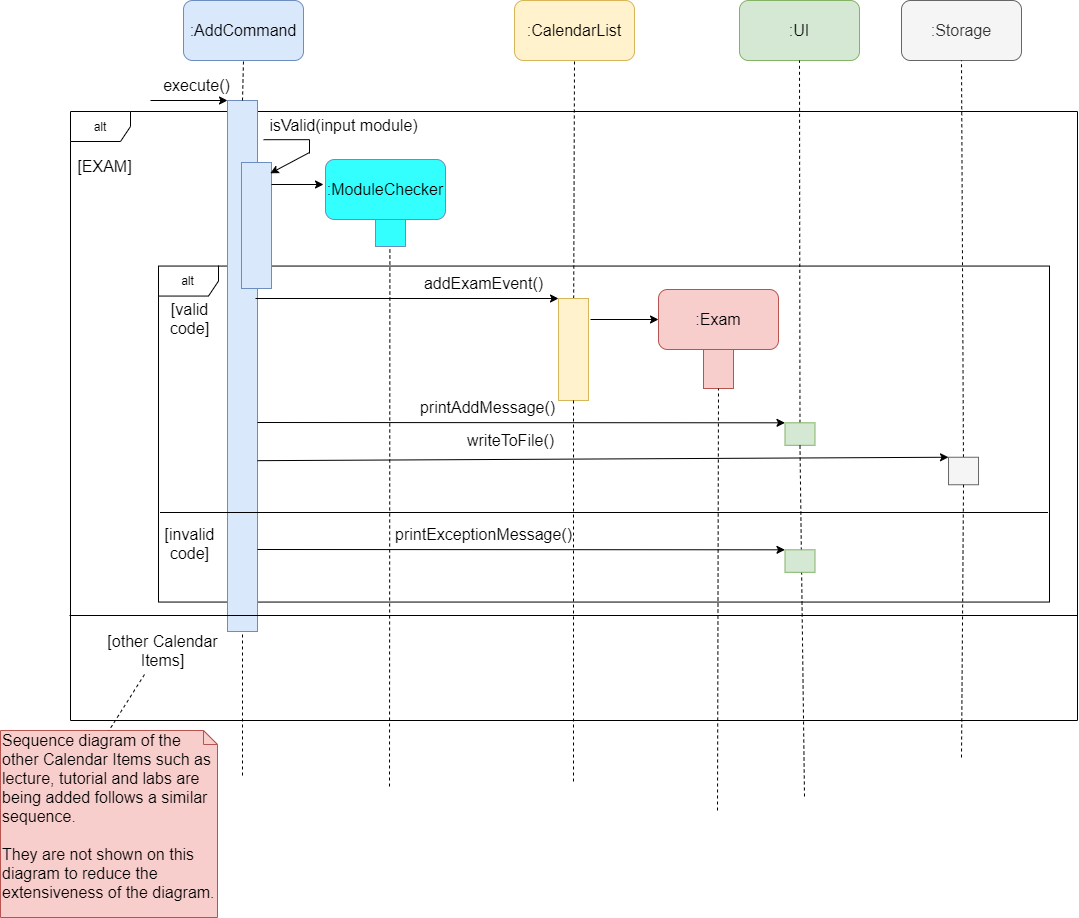

The diagram above was exported from draw.io. Its source (the exported page's mxGraphModel, read from the mxfile embedded in the PNG):
<mxGraphModel dx="2103" dy="687" grid="0" gridSize="10" guides="1" tooltips="1" connect="1" arrows="1" fold="1" page="0" pageScale="1" pageWidth="850" pageHeight="1100" math="0" shadow="0">
  <root>
    <mxCell id="GLo4l1UDiiBAQGJAd0qn-0" />
    <mxCell id="GLo4l1UDiiBAQGJAd0qn-1" parent="GLo4l1UDiiBAQGJAd0qn-0" />
    <mxCell id="PPjjNiGe0P2OmNVt3sf4-3" value="alt" style="shape=umlFrame;whiteSpace=wrap;html=1;" vertex="1" parent="GLo4l1UDiiBAQGJAd0qn-1">
      <mxGeometry x="108" y="365.56" width="891" height="336" as="geometry" />
    </mxCell>
    <mxCell id="GLo4l1UDiiBAQGJAd0qn-2" value="alt" style="shape=umlFrame;whiteSpace=wrap;html=1;" vertex="1" parent="GLo4l1UDiiBAQGJAd0qn-1">
      <mxGeometry x="20" y="211" width="1007" height="609" as="geometry" />
    </mxCell>
    <mxCell id="GLo4l1UDiiBAQGJAd0qn-3" value="&lt;font style=&quot;font-size: 16px&quot;&gt;:AddCommand&lt;/font&gt;" style="rounded=1;whiteSpace=wrap;html=1;fillColor=#dae8fc;strokeColor=#6c8ebf;" vertex="1" parent="GLo4l1UDiiBAQGJAd0qn-1">
      <mxGeometry x="133" y="100" width="120" height="60" as="geometry" />
    </mxCell>
    <mxCell id="GLo4l1UDiiBAQGJAd0qn-4" value="" style="rounded=0;whiteSpace=wrap;html=1;fontSize=16;fillColor=#dae8fc;strokeColor=#6c8ebf;" vertex="1" parent="GLo4l1UDiiBAQGJAd0qn-1">
      <mxGeometry x="177" y="200" width="30" height="531" as="geometry" />
    </mxCell>
    <mxCell id="GLo4l1UDiiBAQGJAd0qn-5" value="&lt;font style=&quot;font-size: 16px&quot;&gt;:CalendarList&lt;/font&gt;" style="rounded=1;whiteSpace=wrap;html=1;fillColor=#fff2cc;strokeColor=#d6b656;" vertex="1" parent="GLo4l1UDiiBAQGJAd0qn-1">
      <mxGeometry x="464" y="100" width="120" height="60" as="geometry" />
    </mxCell>
    <mxCell id="GLo4l1UDiiBAQGJAd0qn-6" value="" style="endArrow=none;dashed=1;html=1;entryX=0.5;entryY=1;entryDx=0;entryDy=0;exitX=0.5;exitY=0;exitDx=0;exitDy=0;" edge="1" parent="GLo4l1UDiiBAQGJAd0qn-1" source="GLo4l1UDiiBAQGJAd0qn-4" target="GLo4l1UDiiBAQGJAd0qn-3">
      <mxGeometry width="50" height="50" relative="1" as="geometry">
        <mxPoint x="393" y="294" as="sourcePoint" />
        <mxPoint x="393" y="160" as="targetPoint" />
      </mxGeometry>
    </mxCell>
    <mxCell id="GLo4l1UDiiBAQGJAd0qn-7" value="" style="endArrow=none;dashed=1;html=1;entryX=0.5;entryY=1;entryDx=0;entryDy=0;" edge="1" parent="GLo4l1UDiiBAQGJAd0qn-1" target="GLo4l1UDiiBAQGJAd0qn-4">
      <mxGeometry width="50" height="50" relative="1" as="geometry">
        <mxPoint x="192" y="875" as="sourcePoint" />
        <mxPoint x="249" y="193" as="targetPoint" />
      </mxGeometry>
    </mxCell>
    <mxCell id="GLo4l1UDiiBAQGJAd0qn-8" value="" style="endArrow=none;dashed=1;html=1;entryX=0.5;entryY=1;entryDx=0;entryDy=0;" edge="1" parent="GLo4l1UDiiBAQGJAd0qn-1" source="GLo4l1UDiiBAQGJAd0qn-16" target="GLo4l1UDiiBAQGJAd0qn-5">
      <mxGeometry width="50" height="50" relative="1" as="geometry">
        <mxPoint x="524" y="772" as="sourcePoint" />
        <mxPoint x="324" y="170" as="targetPoint" />
      </mxGeometry>
    </mxCell>
    <mxCell id="GLo4l1UDiiBAQGJAd0qn-9" value="" style="endArrow=classic;html=1;fontSize=16;entryX=0;entryY=0;entryDx=0;entryDy=0;" edge="1" parent="GLo4l1UDiiBAQGJAd0qn-1" target="GLo4l1UDiiBAQGJAd0qn-4">
      <mxGeometry width="50" height="50" relative="1" as="geometry">
        <mxPoint x="100" y="200" as="sourcePoint" />
        <mxPoint x="195" y="203.0000000000001" as="targetPoint" />
      </mxGeometry>
    </mxCell>
    <mxCell id="GLo4l1UDiiBAQGJAd0qn-10" value="execute()" style="text;html=1;resizable=0;points=[];;align=center;verticalAlign=middle;labelBackgroundColor=none;rounded=0;shadow=0;strokeWidth=1;fontSize=16;" vertex="1" connectable="0" parent="GLo4l1UDiiBAQGJAd0qn-1">
      <mxGeometry x="1" y="10" as="geometry">
        <mxPoint x="144" y="174" as="offset" />
      </mxGeometry>
    </mxCell>
    <mxCell id="GLo4l1UDiiBAQGJAd0qn-11" value="[EXAM]" style="text;html=1;resizable=0;points=[];;align=center;verticalAlign=middle;labelBackgroundColor=none;rounded=0;shadow=0;strokeWidth=1;fontSize=16;" vertex="1" connectable="0" parent="GLo4l1UDiiBAQGJAd0qn-1">
      <mxGeometry x="-91" y="91" as="geometry">
        <mxPoint x="144" y="174" as="offset" />
      </mxGeometry>
    </mxCell>
    <mxCell id="GLo4l1UDiiBAQGJAd0qn-12" value="" style="rounded=0;whiteSpace=wrap;html=1;fontSize=16;fillColor=#dae8fc;strokeColor=#6c8ebf;" vertex="1" parent="GLo4l1UDiiBAQGJAd0qn-1">
      <mxGeometry x="191" y="262" width="30" height="126" as="geometry" />
    </mxCell>
    <mxCell id="GLo4l1UDiiBAQGJAd0qn-13" value="" style="endArrow=classic;html=1;strokeColor=#000000;strokeWidth=1;fontSize=16;fontColor=#000000;entryX=0.96;entryY=0.086;entryDx=0;entryDy=0;entryPerimeter=0;" edge="1" parent="GLo4l1UDiiBAQGJAd0qn-1" target="GLo4l1UDiiBAQGJAd0qn-12">
      <mxGeometry width="50" height="50" relative="1" as="geometry">
        <mxPoint x="259" y="252" as="sourcePoint" />
        <mxPoint x="227" y="268.0000000000001" as="targetPoint" />
      </mxGeometry>
    </mxCell>
    <mxCell id="GLo4l1UDiiBAQGJAd0qn-14" value="" style="endArrow=none;html=1;strokeColor=#000000;strokeWidth=1;fontSize=16;fontColor=#000000;exitX=1.037;exitY=0.035;exitDx=0;exitDy=0;exitPerimeter=0;edgeStyle=orthogonalEdgeStyle;rounded=0;" edge="1" parent="GLo4l1UDiiBAQGJAd0qn-1">
      <mxGeometry width="50" height="50" relative="1" as="geometry">
        <mxPoint x="213.1099999999999" y="239.20000000000005" as="sourcePoint" />
        <mxPoint x="259" y="253" as="targetPoint" />
        <Array as="points">
          <mxPoint x="259" y="239" />
        </Array>
      </mxGeometry>
    </mxCell>
    <mxCell id="GLo4l1UDiiBAQGJAd0qn-15" value="isValid(input module)" style="text;html=1;resizable=0;points=[];;align=center;verticalAlign=middle;labelBackgroundColor=none;rounded=0;shadow=0;strokeWidth=1;fontSize=16;" vertex="1" connectable="0" parent="GLo4l1UDiiBAQGJAd0qn-1">
      <mxGeometry x="148" y="50" as="geometry">
        <mxPoint x="144" y="174" as="offset" />
      </mxGeometry>
    </mxCell>
    <mxCell id="GLo4l1UDiiBAQGJAd0qn-16" value="" style="rounded=0;whiteSpace=wrap;html=1;fontSize=16;fillColor=#fff2cc;strokeColor=#d6b656;" vertex="1" parent="GLo4l1UDiiBAQGJAd0qn-1">
      <mxGeometry x="508" y="398" width="30" height="102" as="geometry" />
    </mxCell>
    <mxCell id="GLo4l1UDiiBAQGJAd0qn-17" value="" style="endArrow=none;dashed=1;html=1;entryX=0.5;entryY=1;entryDx=0;entryDy=0;" edge="1" parent="GLo4l1UDiiBAQGJAd0qn-1" target="GLo4l1UDiiBAQGJAd0qn-16">
      <mxGeometry width="50" height="50" relative="1" as="geometry">
        <mxPoint x="523" y="881" as="sourcePoint" />
        <mxPoint x="523" y="183" as="targetPoint" />
      </mxGeometry>
    </mxCell>
    <mxCell id="GLo4l1UDiiBAQGJAd0qn-18" value="" style="endArrow=classic;html=1;fontSize=16;entryX=0;entryY=0;entryDx=0;entryDy=0;" edge="1" parent="GLo4l1UDiiBAQGJAd0qn-1" target="GLo4l1UDiiBAQGJAd0qn-16">
      <mxGeometry width="50" height="50" relative="1" as="geometry">
        <mxPoint x="205" y="398" as="sourcePoint" />
        <mxPoint x="377" y="302" as="targetPoint" />
      </mxGeometry>
    </mxCell>
    <mxCell id="GLo4l1UDiiBAQGJAd0qn-19" value="" style="endArrow=classic;html=1;fontSize=16;entryX=0;entryY=0.5;entryDx=0;entryDy=0;" edge="1" parent="GLo4l1UDiiBAQGJAd0qn-1" target="GLo4l1UDiiBAQGJAd0qn-20">
      <mxGeometry width="50" height="50" relative="1" as="geometry">
        <mxPoint x="540" y="419" as="sourcePoint" />
        <mxPoint x="630" y="301" as="targetPoint" />
      </mxGeometry>
    </mxCell>
    <mxCell id="GLo4l1UDiiBAQGJAd0qn-20" value=":Exam" style="rounded=1;whiteSpace=wrap;html=1;fillColor=#f8cecc;strokeColor=#b85450;fontSize=16;" vertex="1" parent="GLo4l1UDiiBAQGJAd0qn-1">
      <mxGeometry x="608" y="389" width="120" height="60" as="geometry" />
    </mxCell>
    <mxCell id="GLo4l1UDiiBAQGJAd0qn-21" value="" style="rounded=0;whiteSpace=wrap;html=1;fontSize=16;fillColor=#f8cecc;strokeColor=#b85450;" vertex="1" parent="GLo4l1UDiiBAQGJAd0qn-1">
      <mxGeometry x="653" y="449" width="30" height="39" as="geometry" />
    </mxCell>
    <mxCell id="GLo4l1UDiiBAQGJAd0qn-22" value=":UI" style="rounded=1;whiteSpace=wrap;html=1;fillColor=#d5e8d4;strokeColor=#82b366;fontSize=16;" vertex="1" parent="GLo4l1UDiiBAQGJAd0qn-1">
      <mxGeometry x="689" y="100" width="120" height="60" as="geometry" />
    </mxCell>
    <mxCell id="GLo4l1UDiiBAQGJAd0qn-23" value="" style="endArrow=classic;html=1;fontSize=16;entryX=0;entryY=0;entryDx=0;entryDy=0;" edge="1" parent="GLo4l1UDiiBAQGJAd0qn-1" target="GLo4l1UDiiBAQGJAd0qn-29">
      <mxGeometry width="50" height="50" relative="1" as="geometry">
        <mxPoint x="207" y="522" as="sourcePoint" />
        <mxPoint x="282.4899999999998" y="537.31" as="targetPoint" />
      </mxGeometry>
    </mxCell>
    <mxCell id="GLo4l1UDiiBAQGJAd0qn-24" value="printAddMessage()" style="text;html=1;resizable=0;points=[];;align=center;verticalAlign=middle;labelBackgroundColor=none;rounded=0;shadow=0;strokeWidth=1;fontSize=16;" vertex="1" connectable="0" parent="GLo4l1UDiiBAQGJAd0qn-1">
      <mxGeometry x="292" y="332.5" as="geometry">
        <mxPoint x="144" y="174" as="offset" />
      </mxGeometry>
    </mxCell>
    <mxCell id="GLo4l1UDiiBAQGJAd0qn-25" value="" style="endArrow=none;dashed=1;html=1;entryX=0.5;entryY=1;entryDx=0;entryDy=0;" edge="1" parent="GLo4l1UDiiBAQGJAd0qn-1" target="GLo4l1UDiiBAQGJAd0qn-21">
      <mxGeometry width="50" height="50" relative="1" as="geometry">
        <mxPoint x="667" y="910" as="sourcePoint" />
        <mxPoint x="533" y="193" as="targetPoint" />
      </mxGeometry>
    </mxCell>
    <mxCell id="GLo4l1UDiiBAQGJAd0qn-26" value=":Storage" style="rounded=1;whiteSpace=wrap;html=1;fillColor=#f5f5f5;strokeColor=#666666;fontColor=#333333;fontSize=16;" vertex="1" parent="GLo4l1UDiiBAQGJAd0qn-1">
      <mxGeometry x="851" y="100" width="120" height="60" as="geometry" />
    </mxCell>
    <mxCell id="GLo4l1UDiiBAQGJAd0qn-27" value="" style="endArrow=classic;html=1;fontSize=16;entryX=0;entryY=0;entryDx=0;entryDy=0;exitX=1.066;exitY=0.562;exitDx=0;exitDy=0;exitPerimeter=0;" edge="1" parent="GLo4l1UDiiBAQGJAd0qn-1" target="GLo4l1UDiiBAQGJAd0qn-31">
      <mxGeometry width="50" height="50" relative="1" as="geometry">
        <mxPoint x="207.00000000000048" y="560.1719999999998" as="sourcePoint" />
        <mxPoint x="895.02" y="561.75" as="targetPoint" />
      </mxGeometry>
    </mxCell>
    <mxCell id="GLo4l1UDiiBAQGJAd0qn-28" value="" style="endArrow=none;dashed=1;html=1;entryX=0.5;entryY=1;entryDx=0;entryDy=0;" edge="1" parent="GLo4l1UDiiBAQGJAd0qn-1" target="GLo4l1UDiiBAQGJAd0qn-22" source="GLo4l1UDiiBAQGJAd0qn-29">
      <mxGeometry width="50" height="50" relative="1" as="geometry">
        <mxPoint x="749" y="853" as="sourcePoint" />
        <mxPoint x="604" y="357" as="targetPoint" />
      </mxGeometry>
    </mxCell>
    <mxCell id="GLo4l1UDiiBAQGJAd0qn-30" value="" style="endArrow=none;dashed=1;html=1;entryX=0.5;entryY=1;entryDx=0;entryDy=0;" edge="1" parent="GLo4l1UDiiBAQGJAd0qn-1" target="GLo4l1UDiiBAQGJAd0qn-26" source="GLo4l1UDiiBAQGJAd0qn-31">
      <mxGeometry width="50" height="50" relative="1" as="geometry">
        <mxPoint x="911" y="857" as="sourcePoint" />
        <mxPoint x="759" y="170" as="targetPoint" />
      </mxGeometry>
    </mxCell>
    <mxCell id="GLo4l1UDiiBAQGJAd0qn-32" value="writeToFile()" style="text;html=1;resizable=0;points=[];;align=center;verticalAlign=middle;labelBackgroundColor=none;rounded=0;shadow=0;strokeWidth=1;fontSize=16;" vertex="1" connectable="0" parent="GLo4l1UDiiBAQGJAd0qn-1">
      <mxGeometry x="315" y="365" as="geometry">
        <mxPoint x="144" y="174" as="offset" />
      </mxGeometry>
    </mxCell>
    <mxCell id="GLo4l1UDiiBAQGJAd0qn-33" value="[other Calendar&lt;br&gt;Items]" style="text;html=1;resizable=0;points=[];;align=center;verticalAlign=middle;labelBackgroundColor=none;rounded=0;shadow=0;strokeWidth=1;fontSize=16;" vertex="1" connectable="0" parent="GLo4l1UDiiBAQGJAd0qn-1">
      <mxGeometry x="-33" y="575" as="geometry">
        <mxPoint x="144" y="174" as="offset" />
      </mxGeometry>
    </mxCell>
    <mxCell id="GLo4l1UDiiBAQGJAd0qn-34" value="" style="line;strokeWidth=1;fillColor=none;align=left;verticalAlign=middle;spacingTop=-1;spacingLeft=3;spacingRight=3;rotatable=0;labelPosition=right;points=[];portConstraint=eastwest;" vertex="1" parent="GLo4l1UDiiBAQGJAd0qn-1">
      <mxGeometry x="19" y="711" width="1008" height="8" as="geometry" />
    </mxCell>
    <mxCell id="GLo4l1UDiiBAQGJAd0qn-35" value="Sequence diagram of the other Calendar Items such as lecture, tutorial and labs are being added follows a similar sequence. &lt;br&gt;&lt;br&gt;They are not shown on this diagram to reduce the extensiveness of the diagram." style="shape=note;whiteSpace=wrap;html=1;size=14;verticalAlign=top;align=left;spacingTop=-6;labelBackgroundColor=none;fillColor=#f8cecc;fontSize=16;strokeColor=#b85450;" vertex="1" parent="GLo4l1UDiiBAQGJAd0qn-1">
      <mxGeometry x="-50" y="830" width="217" height="187" as="geometry" />
    </mxCell>
    <mxCell id="GLo4l1UDiiBAQGJAd0qn-36" value="" style="endArrow=none;dashed=1;html=1;entryX=0.5;entryY=0;entryDx=0;entryDy=0;entryPerimeter=0;" edge="1" parent="GLo4l1UDiiBAQGJAd0qn-1" target="GLo4l1UDiiBAQGJAd0qn-35">
      <mxGeometry width="50" height="50" relative="1" as="geometry">
        <mxPoint x="94" y="774" as="sourcePoint" />
        <mxPoint x="648" y="141" as="targetPoint" />
      </mxGeometry>
    </mxCell>
    <mxCell id="GLo4l1UDiiBAQGJAd0qn-37" value="addExamEvent()" style="text;html=1;resizable=0;points=[];;align=center;verticalAlign=middle;labelBackgroundColor=none;rounded=0;shadow=0;strokeWidth=1;fontSize=16;" vertex="1" connectable="0" parent="GLo4l1UDiiBAQGJAd0qn-1">
      <mxGeometry x="288" y="208" as="geometry">
        <mxPoint x="144" y="174" as="offset" />
      </mxGeometry>
    </mxCell>
    <mxCell id="UPaMIMPwZHMxofOjMHDh-0" value="&lt;font style=&quot;font-size: 16px&quot;&gt;:ModuleChecker&lt;/font&gt;" style="rounded=1;whiteSpace=wrap;html=1;fillColor=#33FFFF;strokeColor=#6c8ebf;" vertex="1" parent="GLo4l1UDiiBAQGJAd0qn-1">
      <mxGeometry x="275" y="259" width="120" height="60" as="geometry" />
    </mxCell>
    <mxCell id="UPaMIMPwZHMxofOjMHDh-1" value="" style="rounded=0;whiteSpace=wrap;html=1;fontSize=16;fillColor=#33FFFF;strokeColor=#6c8ebf;" vertex="1" parent="GLo4l1UDiiBAQGJAd0qn-1">
      <mxGeometry x="325" y="319" width="30" height="27" as="geometry" />
    </mxCell>
    <mxCell id="TlEJMXXABhf9Vr2kPaV5-1" value="" style="endArrow=classic;html=1;fontSize=16;" edge="1" parent="GLo4l1UDiiBAQGJAd0qn-1">
      <mxGeometry width="50" height="50" relative="1" as="geometry">
        <mxPoint x="221" y="284" as="sourcePoint" />
        <mxPoint x="273" y="284" as="targetPoint" />
      </mxGeometry>
    </mxCell>
    <mxCell id="GLo4l1UDiiBAQGJAd0qn-29" value="" style="rounded=0;whiteSpace=wrap;html=1;fontSize=16;fillColor=#d5e8d4;strokeColor=#82b366;" vertex="1" parent="GLo4l1UDiiBAQGJAd0qn-1">
      <mxGeometry x="734.49" y="522.31" width="30" height="22.5" as="geometry" />
    </mxCell>
    <mxCell id="PPjjNiGe0P2OmNVt3sf4-0" value="" style="endArrow=none;dashed=1;html=1;entryX=0.5;entryY=1;entryDx=0;entryDy=0;" edge="1" parent="GLo4l1UDiiBAQGJAd0qn-1" target="GLo4l1UDiiBAQGJAd0qn-29">
      <mxGeometry width="50" height="50" relative="1" as="geometry">
        <mxPoint x="754" y="896" as="sourcePoint" />
        <mxPoint x="749" y="160" as="targetPoint" />
      </mxGeometry>
    </mxCell>
    <mxCell id="PPjjNiGe0P2OmNVt3sf4-1" value="" style="endArrow=none;dashed=1;html=1;entryX=0.5;entryY=1;entryDx=0;entryDy=0;" edge="1" parent="GLo4l1UDiiBAQGJAd0qn-1">
      <mxGeometry width="50" height="50" relative="1" as="geometry">
        <mxPoint x="339" y="886" as="sourcePoint" />
        <mxPoint x="339.41" y="346" as="targetPoint" />
      </mxGeometry>
    </mxCell>
    <mxCell id="GLo4l1UDiiBAQGJAd0qn-31" value="" style="rounded=0;whiteSpace=wrap;html=1;fontSize=16;fillColor=#f5f5f5;strokeColor=#666666;fontColor=#333333;" vertex="1" parent="GLo4l1UDiiBAQGJAd0qn-1">
      <mxGeometry x="898.02" y="556.75" width="30" height="27.5" as="geometry" />
    </mxCell>
    <mxCell id="PPjjNiGe0P2OmNVt3sf4-2" value="" style="endArrow=none;dashed=1;html=1;entryX=0.5;entryY=1;entryDx=0;entryDy=0;" edge="1" parent="GLo4l1UDiiBAQGJAd0qn-1" target="GLo4l1UDiiBAQGJAd0qn-31">
      <mxGeometry width="50" height="50" relative="1" as="geometry">
        <mxPoint x="910.9999999999995" y="856.9999999999998" as="sourcePoint" />
        <mxPoint x="910.9999999999995" y="159.9999999999999" as="targetPoint" />
      </mxGeometry>
    </mxCell>
    <mxCell id="PPjjNiGe0P2OmNVt3sf4-6" value="" style="line;strokeWidth=1;fillColor=none;align=left;verticalAlign=middle;spacingTop=-1;spacingLeft=3;spacingRight=3;rotatable=0;labelPosition=right;points=[];portConstraint=eastwest;" vertex="1" parent="GLo4l1UDiiBAQGJAd0qn-1">
      <mxGeometry x="109.5" y="608" width="888" height="8" as="geometry" />
    </mxCell>
    <mxCell id="Zc-7m5wqDswFJUw3Rvnc-0" value="[valid&lt;br&gt;code]" style="text;html=1;resizable=0;points=[];;align=center;verticalAlign=middle;labelBackgroundColor=none;rounded=0;shadow=0;strokeWidth=1;fontSize=16;" vertex="1" connectable="0" parent="GLo4l1UDiiBAQGJAd0qn-1">
      <mxGeometry x="-6" y="243" as="geometry">
        <mxPoint x="144" y="174" as="offset" />
      </mxGeometry>
    </mxCell>
    <mxCell id="Zc-7m5wqDswFJUw3Rvnc-1" value="[invalid&lt;br&gt;code]" style="text;html=1;resizable=0;points=[];;align=center;verticalAlign=middle;labelBackgroundColor=none;rounded=0;shadow=0;strokeWidth=1;fontSize=16;" vertex="1" connectable="0" parent="GLo4l1UDiiBAQGJAd0qn-1">
      <mxGeometry x="-6" y="468.5" as="geometry">
        <mxPoint x="144" y="174" as="offset" />
      </mxGeometry>
    </mxCell>
    <mxCell id="fIjYNdmRP_tTG7LRNO8z-0" value="" style="endArrow=classic;html=1;fontSize=16;entryX=0;entryY=0;entryDx=0;entryDy=0;" edge="1" parent="GLo4l1UDiiBAQGJAd0qn-1" target="fIjYNdmRP_tTG7LRNO8z-1">
      <mxGeometry width="50" height="50" relative="1" as="geometry">
        <mxPoint x="207" y="649" as="sourcePoint" />
        <mxPoint x="282.4899999999998" y="664.31" as="targetPoint" />
      </mxGeometry>
    </mxCell>
    <mxCell id="fIjYNdmRP_tTG7LRNO8z-1" value="" style="rounded=0;whiteSpace=wrap;html=1;fontSize=16;fillColor=#d5e8d4;strokeColor=#82b366;" vertex="1" parent="GLo4l1UDiiBAQGJAd0qn-1">
      <mxGeometry x="734.49" y="649.31" width="30" height="22.5" as="geometry" />
    </mxCell>
    <mxCell id="fIjYNdmRP_tTG7LRNO8z-2" value="printExceptionMessage()" style="text;html=1;resizable=0;points=[];;align=center;verticalAlign=middle;labelBackgroundColor=none;rounded=0;shadow=0;strokeWidth=1;fontSize=16;" vertex="1" connectable="0" parent="GLo4l1UDiiBAQGJAd0qn-1">
      <mxGeometry x="288" y="459" as="geometry">
        <mxPoint x="144" y="174" as="offset" />
      </mxGeometry>
    </mxCell>
  </root>
</mxGraphModel>